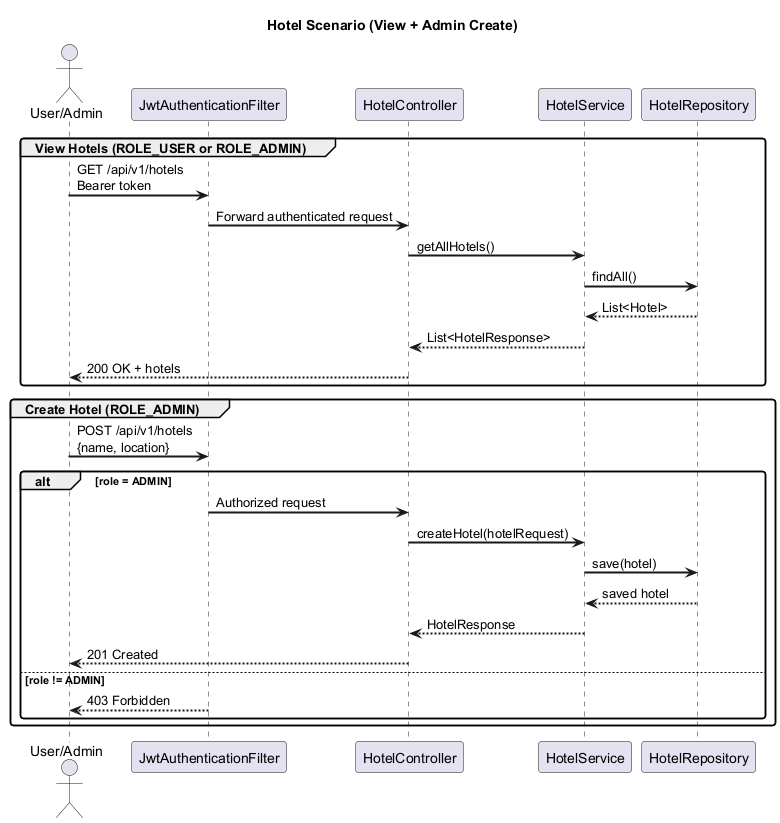

The diagram above was rendered by PlantUML. Its source (embedded in the PNG):
@startuml HotelSequence
skinparam sequenceArrowThickness 2
skinparam roundcorner 6

title Hotel Scenario (View + Admin Create)

actor "User/Admin" as U
participant "JwtAuthenticationFilter" as JF
participant "HotelController" as HC
participant "HotelService" as HS
participant "HotelRepository" as HR

group View Hotels (ROLE_USER or ROLE_ADMIN)
U -> JF : GET /api/v1/hotels\nBearer token
JF -> HC : Forward authenticated request
HC -> HS : getAllHotels()
HS -> HR : findAll()
HR --> HS : List<Hotel>
HS --> HC : List<HotelResponse>
HC --> U : 200 OK + hotels
end

group Create Hotel (ROLE_ADMIN)
U -> JF : POST /api/v1/hotels\n{name, location}
alt role = ADMIN
  JF -> HC : Authorized request
  HC -> HS : createHotel(hotelRequest)
  HS -> HR : save(hotel)
  HR --> HS : saved hotel
  HS --> HC : HotelResponse
  HC --> U : 201 Created
else role != ADMIN
  JF --> U : 403 Forbidden
end
end

@enduml